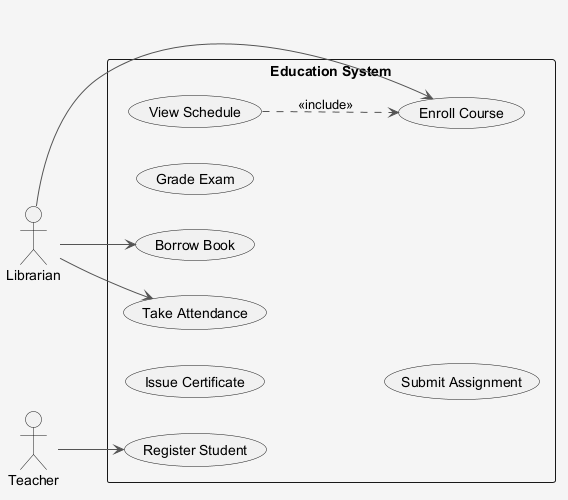

The diagram above was rendered by PlantUML. Its source (embedded in the PNG):
@startuml
skinparam shadowing false
skinparam backgroundColor #F5F5F5
skinparam ArrowColor #555555
left to right direction
actor "Teacher" as Teacher
actor "Librarian" as Librarian
rectangle "Education System" {
  usecase "Enroll Course" as UC_EnrollCourse
  usecase "Register Student" as UC_RegisterStudent
  usecase "Borrow Book" as UC_BorrowBook
  usecase "Issue Certificate" as UC_IssueCertificate
  usecase "View Schedule" as UC_ViewSchedule
  usecase "Grade Exam" as UC_GradeExam
  usecase "Submit Assignment" as UC_SubmitAssignment
  usecase "Take Attendance" as UC_TakeAttendance
}
Teacher --> UC_RegisterStudent
Librarian --> UC_TakeAttendance
Librarian --> UC_BorrowBook
Librarian --> UC_EnrollCourse
UC_ViewSchedule ..> UC_EnrollCourse : <<include>>
@enduml